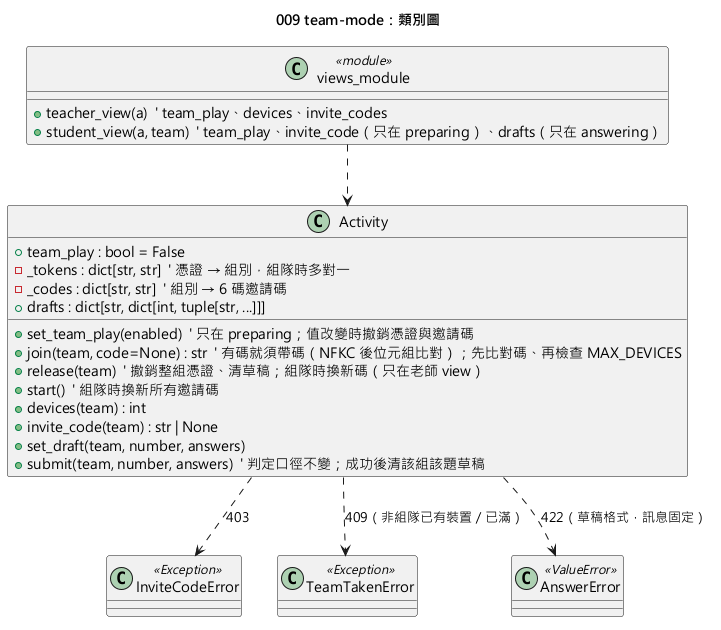

The diagram above was rendered by PlantUML. Its source (embedded in the PNG):
@startuml 009-team-mode-class
skinparamlocked defaultFontName Microsoft JhengHei
title 009 team-mode：類別圖

class Activity {
  + team_play : bool = False
  - _tokens : dict[str, str]  ' 憑證 → 組別，組隊時多對一
  - _codes : dict[str, str]  ' 組別 → 6 碼邀請碼
  + drafts : dict[str, dict[int, tuple[str, ...]]]
  + set_team_play(enabled)  ' 只在 preparing；值改變時撤銷憑證與邀請碼
  + join(team, code=None) : str  ' 有碼就須帶碼（NFKC 後位元組比對）；先比對碼、再檢查 MAX_DEVICES
  + release(team)  ' 撤銷整組憑證、清草稿；組隊時換新碼（只在老師 view）
  + start()  ' 組隊時換新所有邀請碼
  + devices(team) : int
  + invite_code(team) : str | None
  + set_draft(team, number, answers)
  + submit(team, number, answers)  ' 判定口徑不變；成功後清該組該題草稿
}

class InviteCodeError <<Exception>>
class TeamTakenError <<Exception>>
class AnswerError <<ValueError>>

class views_module <<module>> {
  + teacher_view(a)  ' team_play、devices、invite_codes
  + student_view(a, team)  ' team_play、invite_code（只在 preparing）、drafts（只在 answering）
}

Activity ..> InviteCodeError : 403
Activity ..> TeamTakenError : 409（非組隊已有裝置／已滿）
Activity ..> AnswerError : 422（草稿格式，訊息固定）
views_module ..> Activity
@enduml